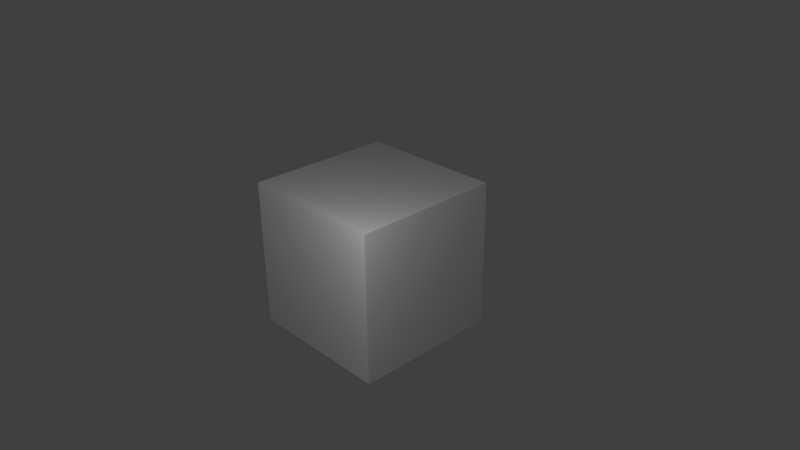 # Source: crate.blend  (saved by Blender 2.76.0; exported with 4.5.12 LTS)
import bpy
from mathutils import Matrix  # noqa: F401  (used for matrix-valued properties, if any)

bpy.ops.wm.read_factory_settings(use_empty=True)
scene = bpy.context.scene
scene.name = 'Scene'

# ---- collections
col_collection_1 = bpy.data.collections.new('Collection 1'); scene.collection.children.link(col_collection_1)

# ---- materials (node trees are filled in below, after node groups)
mat_material_001 = bpy.data.materials.new('Material.001')
mat_material_001.alpha_threshold = 0.0
mat_material_001.use_transparent_shadow = False
mat_material_001.roughness = 0.5

# ---- material node trees

# ---- world
world_world = bpy.data.worlds.new('World'); scene.world = world_world
world_world.color = (0.05088, 0.05088, 0.05088)
world_world.use_sun_shadow = False
world_world.sun_shadow_jitter_overblur = 0.0
world_world.cycles.sampling_method = 'MANUAL'
world_world.cycles.sample_map_resolution = 256

# ---- cameras
cam_camera = bpy.data.cameras.new('Camera')
cam_camera.clip_end = 100.0
cam_camera.lens = 35.0
cam_camera.sensor_width = 32.0
cam_camera.sensor_height = 18.0
cam_camera.ortho_scale = 7.314
cam_camera.dof.focus_distance = 0.0
cam_camera.dof.aperture_fstop = 128.0

# ---- lights
light_lamp = bpy.data.lights.new('Lamp', 'POINT')
light_lamp.transmission_factor = 0.0
light_lamp.cutoff_distance = 30.0
light_lamp.energy = 100.0
light_lamp.shadow_buffer_clip_start = 1.001
light_lamp.shadow_soft_size = 0.1
light_lamp.shadow_maximum_resolution = 0.006
light_lamp.use_absolute_resolution = True
light_lamp.cycles.use_multiple_importance_sampling = False

# ---- meshes
me_cube = bpy.data.meshes.new('Cube')
me_cube.from_pydata([(1.0, 1.0, -1.0), (1.0, -1.0, -1.0), (-1.0, -1.0, -1.0), (-1.0, 1.0, -1.0), (1.0, 1.0, 1.0), (1.0, -1.0, 1.0), (-1.0, -1.0, 1.0), (-1.0, 1.0, 1.0)], [], [(0, 1, 2, 3), (4, 7, 6, 5), (0, 4, 5, 1), (1, 5, 6, 2), (2, 6, 7, 3), (4, 0, 3, 7)])
_uv = me_cube.uv_layers.new(name='UVMap')
_uv.uv.foreach_set('vector', [0.0, 0.0, 1.0, 0.0, 1.0, 1.0, 0.0, 1.0, 0.0, 0.0, 1.0, 0.0, 1.0, 1.0, 0.0, 1.0, 0.0, 0.0, 1.0, 0.0, 1.0, 1.0, 0.0, 1.0, 0.0, 0.0, 1.0, 0.0, 1.0, 1.0, 0.0, 1.0, 0.0, 0.0, 1.0, 0.0, 1.0, 1.0, 0.0, 1.0, 0.0, 0.0, 1.0, 0.0, 1.0, 1.0, 0.0, 1.0])
me_cube.materials.append(mat_material_001)
me_cube.use_remesh_preserve_volume = False
me_cube.use_remesh_preserve_attributes = False
me_cube.use_mirror_vertex_groups = False
me_cube.update()

# ---- objects
ob_cube = bpy.data.objects.new('Cube', me_cube)
ob_lamp = bpy.data.objects.new('Lamp', light_lamp)
ob_camera = bpy.data.objects.new('Camera', cam_camera)

# ---- transforms, parenting, visibility, modifiers, constraints
ob_cube.location = (0.0, 0.0, 0.0)
ob_cube.lock_rotations_4d = False
ob_cube.empty_display_type = 'ARROWS'
ob_cube.lineart.crease_threshold = 0.0
ob_lamp.location = (1.979, -2.361, 2.45)
ob_lamp.rotation_euler = (0.6503, 0.05522, 1.866)
ob_lamp.lock_rotations_4d = False
ob_lamp.empty_display_type = 'ARROWS'
ob_lamp.color = (0.0, 0.0, 0.0, 0.0)
ob_lamp.lineart.crease_threshold = 0.0
ob_camera.location = (7.481, -6.508, 5.344)
ob_camera.rotation_euler = (1.109, 0.01082, 0.8149)
ob_camera.lock_rotations_4d = False
ob_camera.empty_display_type = 'ARROWS'
ob_camera.color = (0.0, 0.0, 0.0, 0.0)
ob_camera.display_type = 'WIRE'
ob_camera.lineart.crease_threshold = 0.0

# ---- collection membership
col_collection_1.objects.link(ob_cube)
col_collection_1.objects.link(ob_lamp)
col_collection_1.objects.link(ob_camera)

# ---- scene / render settings (as saved in the file)
scene.camera = ob_camera
scene.frame_start = 1; scene.frame_end = 250; scene.frame_set(0)
scene.render.engine = 'BLENDER_EEVEE_NEXT'
scene.render.resolution_percentage = 50
scene.render.dither_intensity = 0.0
scene.cycles.use_denoising = False
scene.cycles.samples = 10
scene.cycles.sampling_pattern = 'TABULATED_SOBOL'
scene.cycles.light_sampling_threshold = 0.0
scene.cycles.use_adaptive_sampling = False
scene.cycles.use_light_tree = False
scene.cycles.blur_glossy = 0.0
scene.cycles.pixel_filter_type = 'GAUSSIAN'
scene.cycles.sample_clamp_indirect = 0.0
scene.view_settings.view_transform = 'Standard'
bpy.context.view_layer.update()
